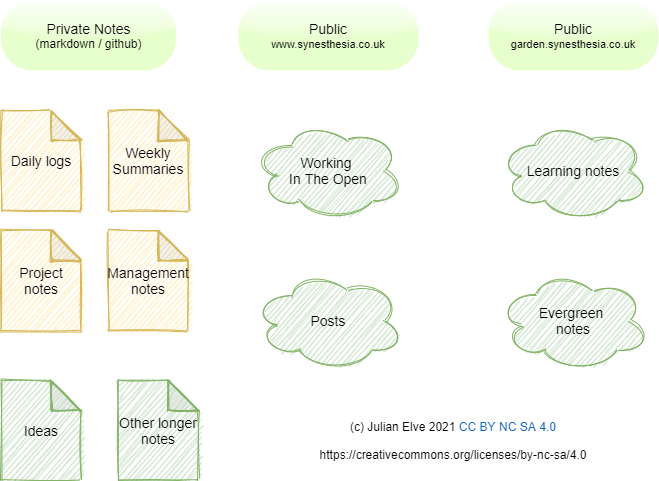

The diagram above was exported from draw.io. Its source (the exported page's mxGraphModel, read from the mxfile embedded in the PNG):
<mxGraphModel dx="856" dy="790" grid="1" gridSize="10" guides="1" tooltips="1" connect="1" arrows="1" fold="1" page="1" pageScale="1" pageWidth="1169" pageHeight="827" math="0" shadow="0">
  <root>
    <mxCell id="0" />
    <mxCell id="1" parent="0" />
    <mxCell id="12" value="&lt;font&gt;&lt;span style=&quot;font-size: 14px&quot;&gt;Public&lt;/span&gt;&lt;br&gt;&lt;font style=&quot;font-size: 11px&quot;&gt;&lt;a href=&quot;https://www.synesthesia.co.uk&quot;&gt;www.synesthesia.co.uk&lt;/a&gt;&lt;/font&gt;&lt;br&gt;&lt;/font&gt;" style="text;html=1;strokeColor=none;align=center;verticalAlign=middle;whiteSpace=wrap;rounded=1;arcSize=45;glass=1;fillColor=#E6FFCC;" vertex="1" parent="1">
      <mxGeometry x="290" y="20" width="180" height="70" as="geometry" />
    </mxCell>
    <mxCell id="14" value="&lt;font&gt;&lt;span style=&quot;font-size: 14px&quot;&gt;Private Notes&lt;/span&gt;&lt;br&gt;&lt;font style=&quot;font-size: 12px&quot;&gt;(markdown / github)&lt;/font&gt;&lt;br&gt;&lt;/font&gt;" style="text;html=1;strokeColor=none;align=center;verticalAlign=middle;whiteSpace=wrap;rounded=1;arcSize=45;glass=1;fillColor=#E6FFCC;" vertex="1" parent="1">
      <mxGeometry x="52.5" y="20" width="175" height="70" as="geometry" />
    </mxCell>
    <mxCell id="15" value="&lt;font&gt;&lt;span style=&quot;font-size: 14px&quot;&gt;Public&lt;/span&gt;&lt;br&gt;&lt;font style=&quot;font-size: 11px&quot;&gt;&lt;a href=&quot;https://garden.synesthesia.co.uk&quot;&gt;garden.synesthesia.co.uk&lt;/a&gt;&lt;/font&gt;&lt;br&gt;&lt;/font&gt;" style="text;html=1;strokeColor=none;align=center;verticalAlign=middle;whiteSpace=wrap;rounded=1;arcSize=45;glass=1;fillColor=#E6FFCC;" vertex="1" parent="1">
      <mxGeometry x="540" y="20" width="170" height="70" as="geometry" />
    </mxCell>
    <mxCell id="17" value="&lt;font style=&quot;font-size: 14px&quot;&gt;Daily logs&lt;/font&gt;" style="shape=note;whiteSpace=wrap;html=1;backgroundOutline=1;darkOpacity=0.05;rounded=1;glass=1;fillColor=#fff2cc;strokeColor=#d6b656;sketch=1;" vertex="1" parent="1">
      <mxGeometry x="52.5" y="130" width="80" height="100" as="geometry" />
    </mxCell>
    <mxCell id="19" value="&lt;font style=&quot;font-size: 14px&quot;&gt;Project notes&lt;/font&gt;" style="shape=note;whiteSpace=wrap;html=1;backgroundOutline=1;darkOpacity=0.05;rounded=1;glass=1;fillColor=#fff2cc;strokeColor=#d6b656;sketch=1;" vertex="1" parent="1">
      <mxGeometry x="52.5" y="250" width="80" height="100" as="geometry" />
    </mxCell>
    <mxCell id="20" value="&lt;font style=&quot;font-size: 14px&quot;&gt;Ideas&lt;/font&gt;" style="shape=note;whiteSpace=wrap;html=1;backgroundOutline=1;darkOpacity=0.05;rounded=1;glass=1;fillColor=#d5e8d4;strokeColor=#82b366;sketch=1;" vertex="1" parent="1">
      <mxGeometry x="52.5" y="400" width="80" height="100" as="geometry" />
    </mxCell>
    <mxCell id="21" value="&lt;font style=&quot;font-size: 14px&quot;&gt;Other longer notes&lt;/font&gt;" style="shape=note;whiteSpace=wrap;html=1;backgroundOutline=1;darkOpacity=0.05;rounded=1;glass=1;fillColor=#d5e8d4;strokeColor=#82b366;sketch=1;" vertex="1" parent="1">
      <mxGeometry x="170" y="400" width="80" height="100" as="geometry" />
    </mxCell>
    <mxCell id="22" value="&lt;font style=&quot;font-size: 14px&quot;&gt;Posts&lt;/font&gt;" style="ellipse;shape=cloud;whiteSpace=wrap;html=1;rounded=1;glass=1;fillColor=#d5e8d4;strokeColor=#82b366;gradientDirection=north;shadow=0;sketch=1;" vertex="1" parent="1">
      <mxGeometry x="305" y="290" width="150" height="100" as="geometry" />
    </mxCell>
    <mxCell id="23" value="&lt;font style=&quot;font-size: 14px&quot;&gt;Working &lt;br&gt;In The Open&lt;/font&gt;" style="ellipse;shape=cloud;whiteSpace=wrap;html=1;rounded=1;glass=1;fillColor=#d5e8d4;strokeColor=#82b366;gradientDirection=north;shadow=0;sketch=1;" vertex="1" parent="1">
      <mxGeometry x="305" y="140" width="150" height="100" as="geometry" />
    </mxCell>
    <mxCell id="24" value="&lt;font style=&quot;font-size: 14px&quot;&gt;Evergreen &lt;br&gt;notes&lt;/font&gt;" style="ellipse;shape=cloud;whiteSpace=wrap;html=1;rounded=1;glass=1;fillColor=#d5e8d4;strokeColor=#82b366;gradientDirection=north;shadow=0;sketch=1;" vertex="1" parent="1">
      <mxGeometry x="550" y="290" width="150" height="100" as="geometry" />
    </mxCell>
    <mxCell id="29" value="&lt;font style=&quot;font-size: 14px&quot;&gt;Weekly&lt;br&gt;Summaries&lt;br&gt;&lt;/font&gt;" style="shape=note;whiteSpace=wrap;html=1;backgroundOutline=1;darkOpacity=0.05;rounded=1;glass=1;fillColor=#fff2cc;strokeColor=#d6b656;sketch=1;" vertex="1" parent="1">
      <mxGeometry x="160" y="130" width="80" height="100" as="geometry" />
    </mxCell>
    <mxCell id="30" value="&lt;span style=&quot;font-size: 14px&quot;&gt;Learning notes&lt;br&gt;&lt;/span&gt;" style="ellipse;shape=cloud;whiteSpace=wrap;html=1;rounded=1;glass=1;fillColor=#d5e8d4;strokeColor=#82b366;gradientDirection=north;shadow=0;sketch=1;" vertex="1" parent="1">
      <mxGeometry x="550" y="140" width="150" height="100" as="geometry" />
    </mxCell>
    <mxCell id="31" value="&lt;font style=&quot;font-size: 14px&quot;&gt;Management&lt;br&gt;notes&lt;/font&gt;" style="shape=note;whiteSpace=wrap;html=1;backgroundOutline=1;darkOpacity=0.05;rounded=1;glass=1;fillColor=#fff2cc;strokeColor=#d6b656;sketch=1;" vertex="1" parent="1">
      <mxGeometry x="160" y="250" width="80" height="100" as="geometry" />
    </mxCell>
    <mxCell id="32" value="(c) Julian Elve 2021&amp;nbsp;&lt;a href=&quot;https://creativecommons.org/licenses/by-nc-sa/4.0&quot; target=&quot;_blank&quot; style=&quot;box-sizing: border-box ; color: rgb(21 , 101 , 192) ; background-color: rgb(255 , 255 , 255) ; transition: 0.6s ease 0s ; font-family: &amp;#34;roboto&amp;#34; , sans-serif ; font-size: 12.06px&quot;&gt;CC BY NC SA 4.0&lt;/a&gt;&lt;br&gt;&lt;br&gt;https://creativecommons.org/licenses/by-nc-sa/4.0" style="text;html=1;strokeColor=none;fillColor=none;align=center;verticalAlign=middle;whiteSpace=wrap;rounded=0;shadow=0;glass=1;sketch=1;" vertex="1" parent="1">
      <mxGeometry x="350" y="450" width="310" height="20" as="geometry" />
    </mxCell>
  </root>
</mxGraphModel>